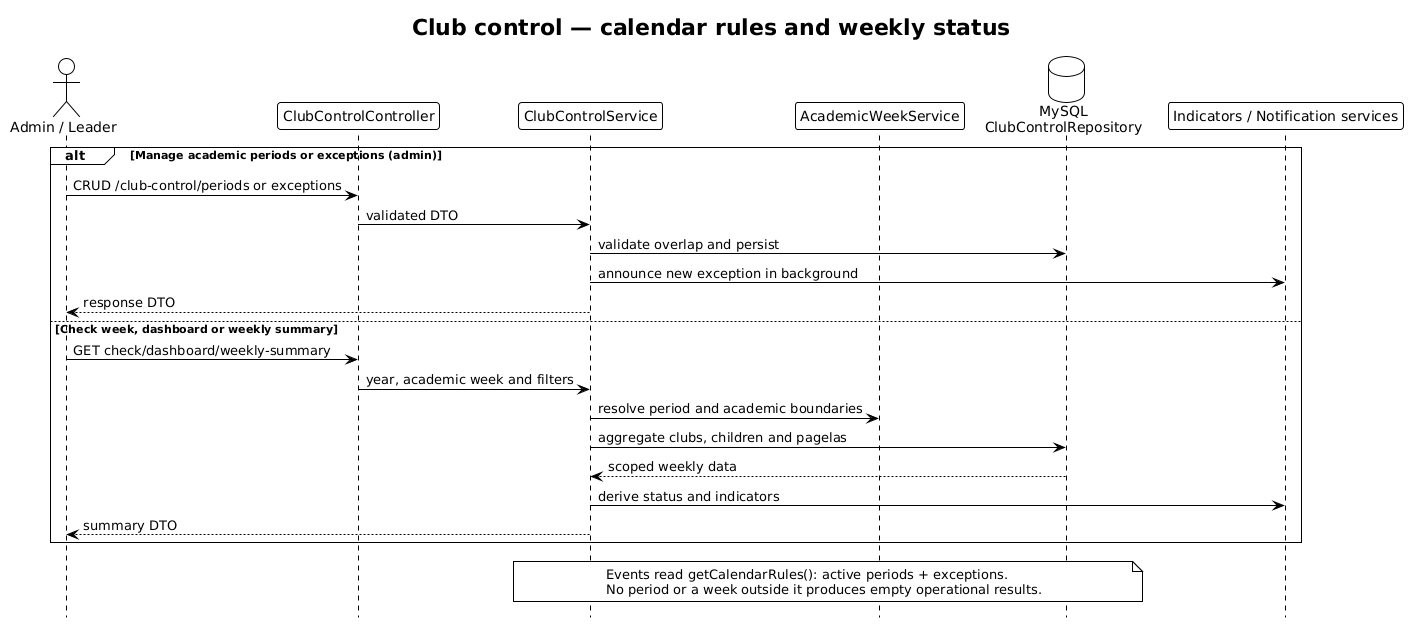

The diagram above was rendered by PlantUML. Its source (embedded in the PNG):
@startuml Club Control Flow - Clubinho NIB API
!theme plain
hide footbox
title Club control — calendar rules and weekly status

actor "Admin / Leader" as Client
participant ClubControlController as Controller
participant ClubControlService as Service
participant AcademicWeekService as Week
database "MySQL\nClubControlRepository" as Repository
participant "Indicators / Notification services" as Output

alt Manage academic periods or exceptions (admin)
  Client -> Controller : CRUD /club-control/periods or exceptions
  Controller -> Service : validated DTO
  Service -> Repository : validate overlap and persist
  Service -> Output : announce new exception in background
  Service --> Client : response DTO
else Check week, dashboard or weekly summary
  Client -> Controller : GET check/dashboard/weekly-summary
  Controller -> Service : year, academic week and filters
  Service -> Week : resolve period and academic boundaries
  Service -> Repository : aggregate clubs, children and pagelas
  Repository --> Service : scoped weekly data
  Service -> Output : derive status and indicators
  Service --> Client : summary DTO
end

note over Service, Repository
  Events read getCalendarRules(): active periods + exceptions.
  No period or a week outside it produces empty operational results.
end note
@enduml